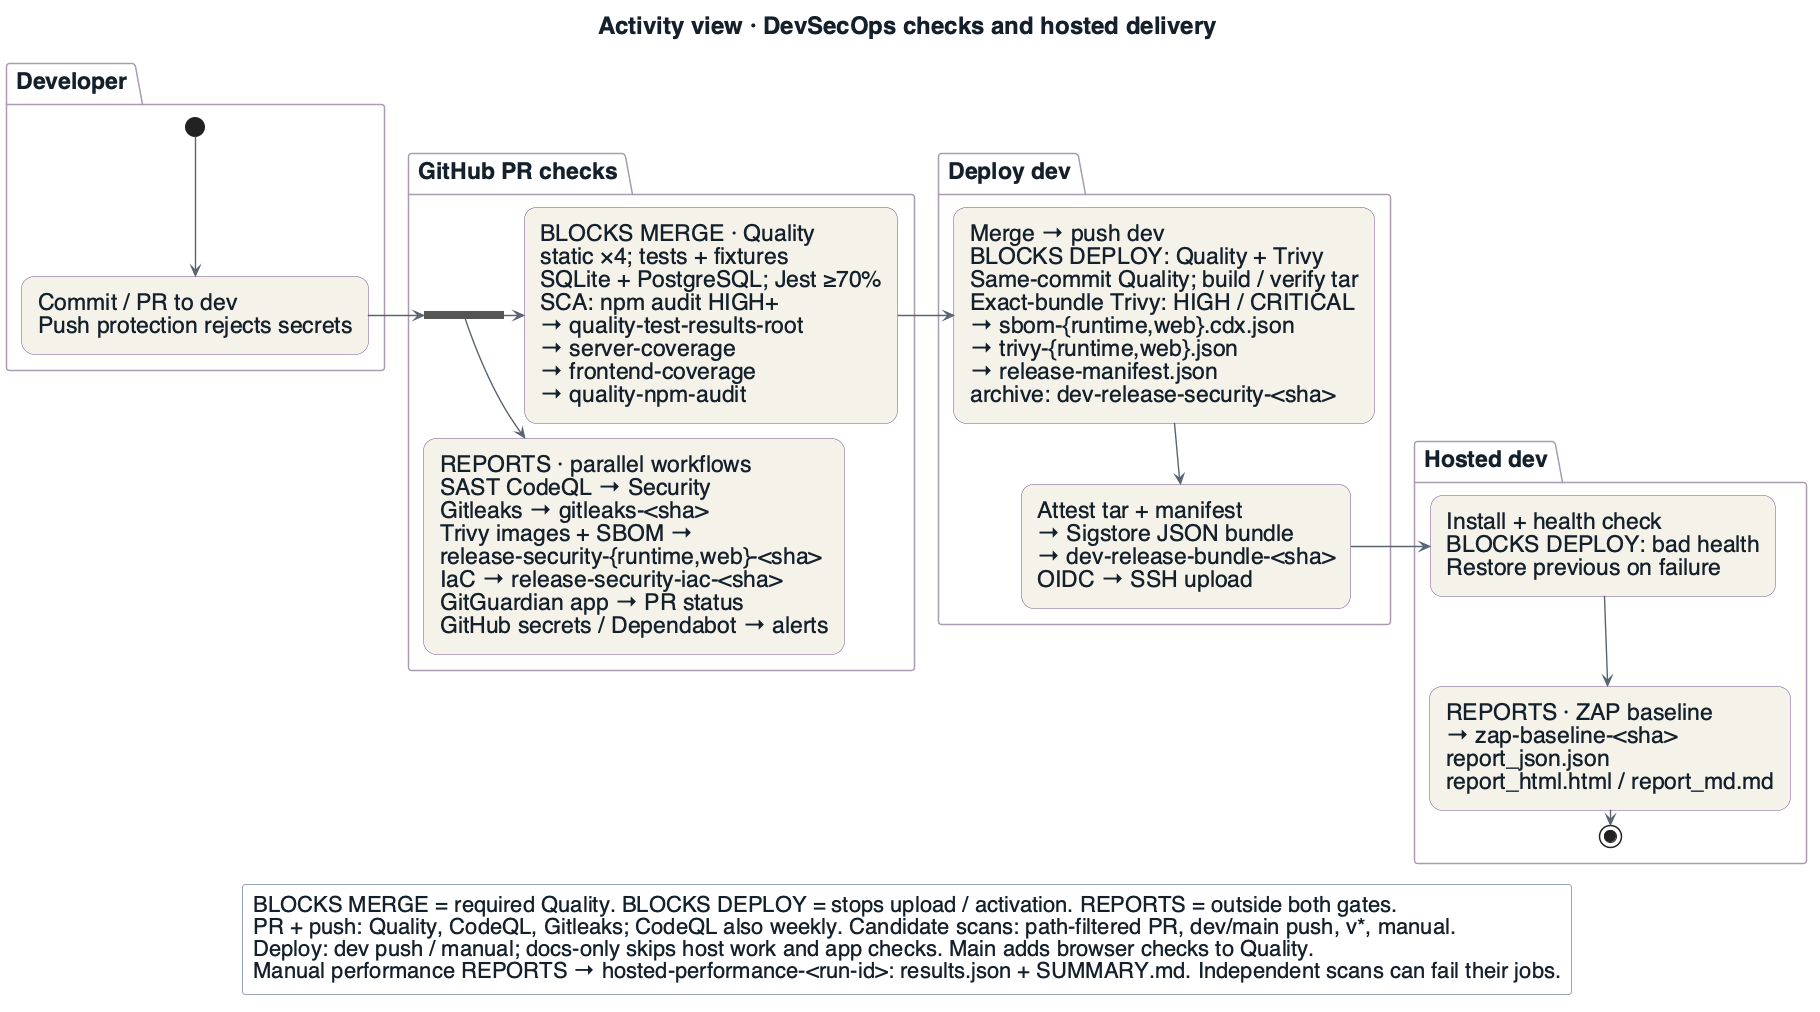

The diagram above was rendered by PlantUML. Its source (embedded in the PNG):
@startuml
!include _style.iuml
title Activity view · DevSecOps checks and hosted delivery
skinparam defaultFontSize 23
skinparam activityFontSize 23
skinparam ArrowFontSize 20
skinparam activityBackgroundColor #F5F2E9
skinparam activityBorderColor #75528F
skinparam partitionBorderColor #C7BCA7
skinparam nodesep 20
skinparam ranksep 15
skinparam Padding 6
skinparam LegendFontSize 22
partition "Developer" {
  (*) --> "Commit / PR to dev\nPush protection rejects secrets" as PR
}
partition "GitHub PR checks" {
  PR -right-> ===checks===
  ===checks=== -right-> "BLOCKS MERGE · Quality\nstatic ×4; tests + fixtures\nSQLite + PostgreSQL; Jest ≥70%\nSCA: npm audit HIGH+\n→ quality-test-results-root\n→ server-coverage\n→ frontend-coverage\n→ quality-npm-audit" as Q
  ===checks=== --> "REPORTS · parallel workflows\nSAST CodeQL → Security\nGitleaks → gitleaks-<sha>\nTrivy images + SBOM →\nrelease-security-{runtime,web}-<sha>\nIaC → release-security-iac-<sha>\nGitGuardian app → PR status\nGitHub secrets / Dependabot → alerts" as REPORT
}
partition "Deploy dev" {
  Q -right-> "Merge → push dev\nBLOCKS DEPLOY: Quality + Trivy\nSame-commit Quality; build / verify tar\nExact-bundle Trivy: HIGH / CRITICAL\n→ sbom-{runtime,web}.cdx.json\n→ trivy-{runtime,web}.json\n→ release-manifest.json\narchive: dev-release-security-<sha>" as SCAN
  SCAN --> "Attest tar + manifest\n→ Sigstore JSON bundle\n→ dev-release-bundle-<sha>\nOIDC → SSH upload" as SIGN
}
partition "Hosted dev" {
  SCAN -[hidden]right-> "Install + health check\nBLOCKS DEPLOY: bad health\nRestore previous on failure" as HOST
  SIGN -right-> HOST
  HOST --> "REPORTS · ZAP baseline\n→ zap-baseline-<sha>\nreport_json.json\nreport_html.html / report_md.md" as ZAP
  ZAP --> (*)
}
legend bottom
  BLOCKS MERGE = required Quality. BLOCKS DEPLOY = stops upload / activation. REPORTS = outside both gates.
  PR + push: Quality, CodeQL, Gitleaks; CodeQL also weekly. Candidate scans: path-filtered PR, dev/main push, v*, manual.
  Deploy: dev push / manual; docs-only skips host work and app checks. Main adds browser checks to Quality.
  Manual performance REPORTS → hosted-performance-<run-id>: results.json + SUMMARY.md. Independent scans can fail their jobs.
endlegend
@enduml